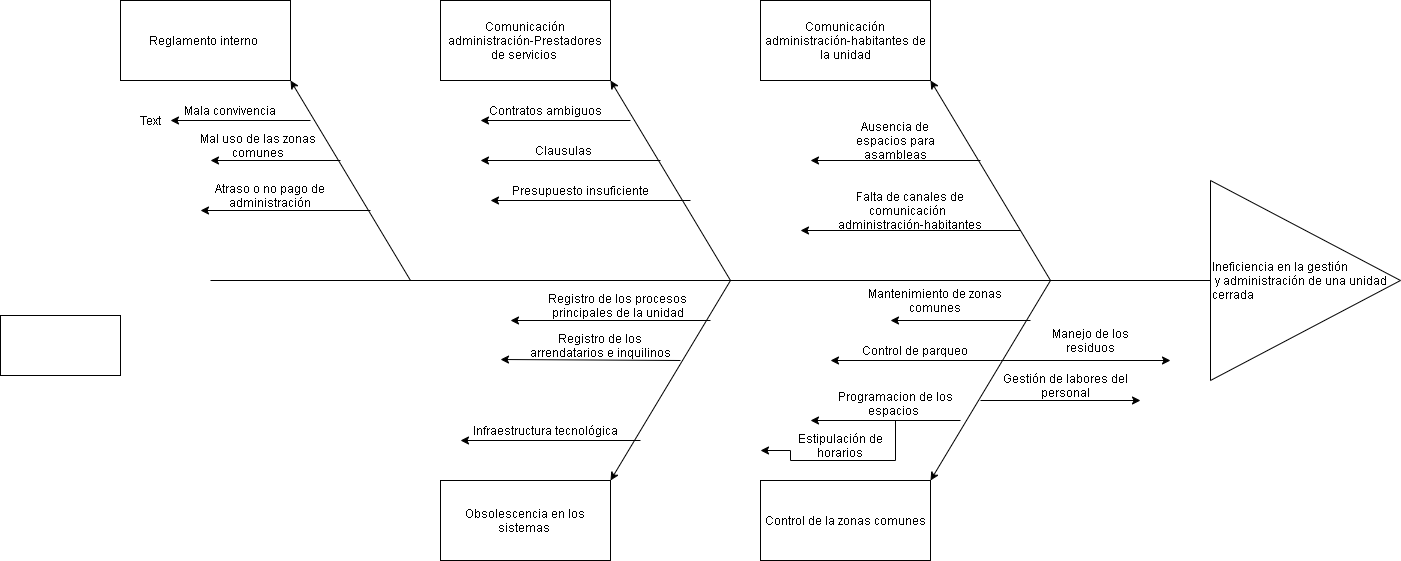

The diagram above was exported from draw.io. Its source (the exported page's mxGraphModel, read from the mxfile embedded in the PNG):
<mxGraphModel dx="1935" dy="450" grid="1" gridSize="10" guides="1" tooltips="1" connect="1" arrows="1" fold="1" page="1" pageScale="1" pageWidth="827" pageHeight="1169" math="0" shadow="0">
  <root>
    <mxCell id="0" />
    <mxCell id="1" parent="0" />
    <mxCell id="NMi4Bcfd9XxEopdZftl2-1" value="" style="endArrow=none;html=1;" parent="1" target="NMi4Bcfd9XxEopdZftl2-2" edge="1">
      <mxGeometry width="50" height="50" relative="1" as="geometry">
        <mxPoint x="-240" y="280" as="sourcePoint" />
        <mxPoint x="660" y="280" as="targetPoint" />
      </mxGeometry>
    </mxCell>
    <mxCell id="NMi4Bcfd9XxEopdZftl2-2" value="Ineficiencia en la gestión&lt;br&gt;&amp;nbsp;y administración de una unidad cerrada" style="triangle;whiteSpace=wrap;html=1;align=left;" parent="1" vertex="1">
      <mxGeometry x="760" y="180" width="190" height="200" as="geometry" />
    </mxCell>
    <mxCell id="NMi4Bcfd9XxEopdZftl2-6" value="" style="endArrow=classic;html=1;entryX=1;entryY=1;entryDx=0;entryDy=0;" parent="1" target="d_6_mABkJplP2r1XJxD0-2" edge="1">
      <mxGeometry width="50" height="50" relative="1" as="geometry">
        <mxPoint x="600" y="280" as="sourcePoint" />
        <mxPoint x="480" y="160" as="targetPoint" />
      </mxGeometry>
    </mxCell>
    <mxCell id="NMi4Bcfd9XxEopdZftl2-7" value="" style="endArrow=classic;html=1;entryX=1;entryY=0;entryDx=0;entryDy=0;" parent="1" target="d_6_mABkJplP2r1XJxD0-3" edge="1">
      <mxGeometry width="50" height="50" relative="1" as="geometry">
        <mxPoint x="600" y="280" as="sourcePoint" />
        <mxPoint x="480" y="400" as="targetPoint" />
      </mxGeometry>
    </mxCell>
    <mxCell id="NMi4Bcfd9XxEopdZftl2-8" value="" style="endArrow=classic;html=1;entryX=1;entryY=1;entryDx=0;entryDy=0;" parent="1" target="d_6_mABkJplP2r1XJxD0-1" edge="1">
      <mxGeometry width="50" height="50" relative="1" as="geometry">
        <mxPoint x="280" y="280" as="sourcePoint" />
        <mxPoint x="160" y="160" as="targetPoint" />
      </mxGeometry>
    </mxCell>
    <mxCell id="NMi4Bcfd9XxEopdZftl2-9" value="" style="endArrow=classic;html=1;entryX=1;entryY=0;entryDx=0;entryDy=0;" parent="1" target="d_6_mABkJplP2r1XJxD0-4" edge="1">
      <mxGeometry width="50" height="50" relative="1" as="geometry">
        <mxPoint x="280" y="280" as="sourcePoint" />
        <mxPoint x="160" y="400" as="targetPoint" />
      </mxGeometry>
    </mxCell>
    <mxCell id="d_6_mABkJplP2r1XJxD0-1" value="Comunicación&lt;br&gt;administración-Prestadores de servicios&amp;nbsp;" style="rounded=0;whiteSpace=wrap;html=1;" parent="1" vertex="1">
      <mxGeometry x="-10" width="170" height="80" as="geometry" />
    </mxCell>
    <mxCell id="d_6_mABkJplP2r1XJxD0-2" value="Comunicación&lt;br&gt;administración-habitantes de la unidad" style="rounded=0;whiteSpace=wrap;html=1;" parent="1" vertex="1">
      <mxGeometry x="310" width="170" height="80" as="geometry" />
    </mxCell>
    <mxCell id="d_6_mABkJplP2r1XJxD0-3" value="Control de la zonas comunes" style="rounded=0;whiteSpace=wrap;html=1;" parent="1" vertex="1">
      <mxGeometry x="310" y="480" width="170" height="80" as="geometry" />
    </mxCell>
    <mxCell id="d_6_mABkJplP2r1XJxD0-4" value="Obsolescencia en los sistemas&amp;nbsp;" style="rounded=0;whiteSpace=wrap;html=1;" parent="1" vertex="1">
      <mxGeometry x="-10" y="480" width="170" height="80" as="geometry" />
    </mxCell>
    <mxCell id="d_6_mABkJplP2r1XJxD0-6" value="" style="endArrow=classic;html=1;" parent="1" edge="1">
      <mxGeometry width="50" height="50" relative="1" as="geometry">
        <mxPoint x="570" y="230" as="sourcePoint" />
        <mxPoint x="350" y="230" as="targetPoint" />
      </mxGeometry>
    </mxCell>
    <mxCell id="d_6_mABkJplP2r1XJxD0-7" value="Falta de canales de comunicación&amp;nbsp;&amp;nbsp;&lt;br&gt;administración-habitantes" style="text;html=1;strokeColor=none;fillColor=none;align=center;verticalAlign=middle;whiteSpace=wrap;rounded=0;" parent="1" vertex="1">
      <mxGeometry x="370" y="190" width="180" height="40" as="geometry" />
    </mxCell>
    <mxCell id="d_6_mABkJplP2r1XJxD0-8" value="" style="endArrow=classic;html=1;" parent="1" edge="1">
      <mxGeometry width="50" height="50" relative="1" as="geometry">
        <mxPoint x="530" y="160" as="sourcePoint" />
        <mxPoint x="360" y="160" as="targetPoint" />
      </mxGeometry>
    </mxCell>
    <mxCell id="d_6_mABkJplP2r1XJxD0-12" value="Ausencia de espacios para asambleas" style="text;html=1;strokeColor=none;fillColor=none;align=center;verticalAlign=middle;whiteSpace=wrap;rounded=0;" parent="1" vertex="1">
      <mxGeometry x="390" y="120" width="110" height="40" as="geometry" />
    </mxCell>
    <mxCell id="d_6_mABkJplP2r1XJxD0-13" value="" style="endArrow=classic;html=1;" parent="1" edge="1">
      <mxGeometry width="50" height="50" relative="1" as="geometry">
        <mxPoint x="-40" y="280" as="sourcePoint" />
        <mxPoint x="-160" y="80" as="targetPoint" />
      </mxGeometry>
    </mxCell>
    <mxCell id="d_6_mABkJplP2r1XJxD0-14" value="Reglamento interno&amp;nbsp;" style="rounded=0;whiteSpace=wrap;html=1;" parent="1" vertex="1">
      <mxGeometry x="-330" width="170" height="80" as="geometry" />
    </mxCell>
    <mxCell id="d_6_mABkJplP2r1XJxD0-15" value="" style="endArrow=classic;html=1;" parent="1" target="d_6_mABkJplP2r1XJxD0-16" edge="1">
      <mxGeometry width="50" height="50" relative="1" as="geometry">
        <mxPoint x="-140" y="120" as="sourcePoint" />
        <mxPoint x="-300" y="120" as="targetPoint" />
      </mxGeometry>
    </mxCell>
    <mxCell id="d_6_mABkJplP2r1XJxD0-16" value="Text" style="text;html=1;strokeColor=none;fillColor=none;align=center;verticalAlign=middle;whiteSpace=wrap;rounded=0;" parent="1" vertex="1">
      <mxGeometry x="-320" y="109.99999999999989" width="40" height="20" as="geometry" />
    </mxCell>
    <mxCell id="d_6_mABkJplP2r1XJxD0-17" value="Mala convivencia" style="text;html=1;strokeColor=none;fillColor=none;align=center;verticalAlign=middle;whiteSpace=wrap;rounded=0;" parent="1" vertex="1">
      <mxGeometry x="-280" y="100" width="120" height="20" as="geometry" />
    </mxCell>
    <mxCell id="d_6_mABkJplP2r1XJxD0-18" value="" style="endArrow=classic;html=1;" parent="1" edge="1">
      <mxGeometry width="50" height="50" relative="1" as="geometry">
        <mxPoint x="-110" y="160" as="sourcePoint" />
        <mxPoint x="-240" y="160" as="targetPoint" />
      </mxGeometry>
    </mxCell>
    <mxCell id="d_6_mABkJplP2r1XJxD0-19" value="Mal uso de las zonas comunes" style="text;html=1;strokeColor=none;fillColor=none;align=center;verticalAlign=middle;whiteSpace=wrap;rounded=0;" parent="1" vertex="1">
      <mxGeometry x="-265" y="130" width="145" height="30" as="geometry" />
    </mxCell>
    <mxCell id="d_6_mABkJplP2r1XJxD0-22" value="Atraso o no pago de administración" style="text;html=1;strokeColor=none;fillColor=none;align=center;verticalAlign=middle;whiteSpace=wrap;rounded=0;" parent="1" vertex="1">
      <mxGeometry x="-265" y="180" width="170" height="30" as="geometry" />
    </mxCell>
    <mxCell id="d_6_mABkJplP2r1XJxD0-23" value="" style="endArrow=classic;html=1;" parent="1" edge="1">
      <mxGeometry width="50" height="50" relative="1" as="geometry">
        <mxPoint x="-80" y="210" as="sourcePoint" />
        <mxPoint x="-250" y="210" as="targetPoint" />
      </mxGeometry>
    </mxCell>
    <mxCell id="d_6_mABkJplP2r1XJxD0-25" value="" style="endArrow=classic;html=1;" parent="1" edge="1">
      <mxGeometry width="50" height="50" relative="1" as="geometry">
        <mxPoint x="180" y="120" as="sourcePoint" />
        <mxPoint x="30" y="120" as="targetPoint" />
      </mxGeometry>
    </mxCell>
    <mxCell id="d_6_mABkJplP2r1XJxD0-27" value="Contratos ambiguos" style="text;html=1;strokeColor=none;fillColor=none;align=center;verticalAlign=middle;whiteSpace=wrap;rounded=0;" parent="1" vertex="1">
      <mxGeometry x="30" y="100" width="130" height="20" as="geometry" />
    </mxCell>
    <mxCell id="d_6_mABkJplP2r1XJxD0-28" value="" style="endArrow=classic;html=1;" parent="1" edge="1">
      <mxGeometry width="50" height="50" relative="1" as="geometry">
        <mxPoint x="210" y="160" as="sourcePoint" />
        <mxPoint x="30" y="160" as="targetPoint" />
      </mxGeometry>
    </mxCell>
    <mxCell id="d_6_mABkJplP2r1XJxD0-30" value="Registro de los procesos principales de la unidad" style="text;html=1;strokeColor=none;fillColor=none;align=center;verticalAlign=middle;whiteSpace=wrap;rounded=0;" parent="1" vertex="1">
      <mxGeometry x="75" y="290" width="185" height="30" as="geometry" />
    </mxCell>
    <mxCell id="d_6_mABkJplP2r1XJxD0-31" value="Control de parqueo" style="text;html=1;strokeColor=none;fillColor=none;align=center;verticalAlign=middle;whiteSpace=wrap;rounded=0;" parent="1" vertex="1">
      <mxGeometry x="390" y="340" width="150" height="20" as="geometry" />
    </mxCell>
    <mxCell id="d_6_mABkJplP2r1XJxD0-32" value="Mantenimiento de zonas comunes" style="text;html=1;strokeColor=none;fillColor=none;align=center;verticalAlign=middle;whiteSpace=wrap;rounded=0;" parent="1" vertex="1">
      <mxGeometry x="400" y="280" width="170" height="40" as="geometry" />
    </mxCell>
    <mxCell id="d_6_mABkJplP2r1XJxD0-33" value="Presupuesto insuficiente" style="text;html=1;strokeColor=none;fillColor=none;align=center;verticalAlign=middle;whiteSpace=wrap;rounded=0;" parent="1" vertex="1">
      <mxGeometry x="50" y="180" width="160" height="20" as="geometry" />
    </mxCell>
    <mxCell id="d_6_mABkJplP2r1XJxD0-34" value="Clausulas&amp;nbsp;" style="text;html=1;strokeColor=none;fillColor=none;align=center;verticalAlign=middle;whiteSpace=wrap;rounded=0;" parent="1" vertex="1">
      <mxGeometry x="40" y="140" width="150" height="20" as="geometry" />
    </mxCell>
    <mxCell id="d_6_mABkJplP2r1XJxD0-35" value="" style="endArrow=classic;html=1;" parent="1" edge="1">
      <mxGeometry width="50" height="50" relative="1" as="geometry">
        <mxPoint x="240" y="200" as="sourcePoint" />
        <mxPoint x="40" y="200" as="targetPoint" />
      </mxGeometry>
    </mxCell>
    <mxCell id="d_6_mABkJplP2r1XJxD0-38" value="" style="endArrow=classic;html=1;" parent="1" edge="1">
      <mxGeometry width="50" height="50" relative="1" as="geometry">
        <mxPoint x="580" y="320" as="sourcePoint" />
        <mxPoint x="440" y="320" as="targetPoint" />
      </mxGeometry>
    </mxCell>
    <mxCell id="d_6_mABkJplP2r1XJxD0-39" value="" style="endArrow=classic;html=1;" parent="1" edge="1">
      <mxGeometry width="50" height="50" relative="1" as="geometry">
        <mxPoint x="550" y="360" as="sourcePoint" />
        <mxPoint x="380" y="360" as="targetPoint" />
      </mxGeometry>
    </mxCell>
    <mxCell id="d_6_mABkJplP2r1XJxD0-40" value="" style="endArrow=classic;html=1;" parent="1" edge="1">
      <mxGeometry width="50" height="50" relative="1" as="geometry">
        <mxPoint x="510" y="420" as="sourcePoint" />
        <mxPoint x="360" y="420" as="targetPoint" />
      </mxGeometry>
    </mxCell>
    <mxCell id="d_6_mABkJplP2r1XJxD0-41" value="Gestión de labores del personal" style="text;html=1;strokeColor=none;fillColor=none;align=center;verticalAlign=middle;whiteSpace=wrap;rounded=0;" parent="1" vertex="1">
      <mxGeometry x="540" y="370" width="150" height="30" as="geometry" />
    </mxCell>
    <mxCell id="d_6_mABkJplP2r1XJxD0-42" value="Estipulación de horarios" style="text;html=1;strokeColor=none;fillColor=none;align=center;verticalAlign=middle;whiteSpace=wrap;rounded=0;" parent="1" vertex="1">
      <mxGeometry x="340" y="430" width="100" height="30" as="geometry" />
    </mxCell>
    <mxCell id="d_6_mABkJplP2r1XJxD0-44" style="edgeStyle=orthogonalEdgeStyle;rounded=0;orthogonalLoop=1;jettySize=auto;html=1;verticalAlign=top;" parent="1" source="d_6_mABkJplP2r1XJxD0-43" edge="1">
      <mxGeometry relative="1" as="geometry">
        <mxPoint x="310" y="450" as="targetPoint" />
        <Array as="points">
          <mxPoint x="445" y="460" />
          <mxPoint x="340" y="460" />
          <mxPoint x="340" y="450" />
        </Array>
      </mxGeometry>
    </mxCell>
    <mxCell id="d_6_mABkJplP2r1XJxD0-43" value="Programacion de los espacios&amp;nbsp;" style="text;html=1;strokeColor=none;fillColor=none;align=center;verticalAlign=bottom;whiteSpace=wrap;rounded=0;" parent="1" vertex="1">
      <mxGeometry x="370" y="390" width="150" height="30" as="geometry" />
    </mxCell>
    <mxCell id="d_6_mABkJplP2r1XJxD0-49" value="" style="endArrow=classic;html=1;" parent="1" edge="1">
      <mxGeometry width="50" height="50" relative="1" as="geometry">
        <mxPoint x="260" y="320" as="sourcePoint" />
        <mxPoint x="60" y="320" as="targetPoint" />
      </mxGeometry>
    </mxCell>
    <mxCell id="d_6_mABkJplP2r1XJxD0-50" value="Infraestructura tecnológica" style="text;html=1;strokeColor=none;fillColor=none;align=center;verticalAlign=middle;whiteSpace=wrap;rounded=0;" parent="1" vertex="1">
      <mxGeometry x="20" y="420" width="150" height="20" as="geometry" />
    </mxCell>
    <mxCell id="d_6_mABkJplP2r1XJxD0-51" value="Manejo de los residuos" style="text;html=1;strokeColor=none;fillColor=none;align=center;verticalAlign=middle;whiteSpace=wrap;rounded=0;" parent="1" vertex="1">
      <mxGeometry x="590" y="320" width="100" height="40" as="geometry" />
    </mxCell>
    <mxCell id="d_6_mABkJplP2r1XJxD0-52" value="Registro de los arrendatarios e inquilinos" style="text;html=1;strokeColor=none;fillColor=none;align=center;verticalAlign=middle;whiteSpace=wrap;rounded=0;" parent="1" vertex="1">
      <mxGeometry x="70" y="330" width="160" height="30" as="geometry" />
    </mxCell>
    <mxCell id="d_6_mABkJplP2r1XJxD0-53" value="" style="endArrow=classic;html=1;exitX=1;exitY=1;exitDx=0;exitDy=0;" parent="1" source="d_6_mABkJplP2r1XJxD0-52" edge="1">
      <mxGeometry width="50" height="50" relative="1" as="geometry">
        <mxPoint x="190" y="359" as="sourcePoint" />
        <mxPoint x="50" y="359" as="targetPoint" />
      </mxGeometry>
    </mxCell>
    <mxCell id="d_6_mABkJplP2r1XJxD0-55" value="" style="endArrow=classic;html=1;" parent="1" edge="1">
      <mxGeometry width="50" height="50" relative="1" as="geometry">
        <mxPoint x="550" y="360" as="sourcePoint" />
        <mxPoint x="720" y="360" as="targetPoint" />
      </mxGeometry>
    </mxCell>
    <mxCell id="d_6_mABkJplP2r1XJxD0-56" value="" style="endArrow=classic;html=1;" parent="1" edge="1">
      <mxGeometry width="50" height="50" relative="1" as="geometry">
        <mxPoint x="190" y="440" as="sourcePoint" />
        <mxPoint x="10" y="440" as="targetPoint" />
      </mxGeometry>
    </mxCell>
    <mxCell id="d_6_mABkJplP2r1XJxD0-57" value="" style="endArrow=classic;html=1;" parent="1" edge="1">
      <mxGeometry width="50" height="50" relative="1" as="geometry">
        <mxPoint x="530" y="400" as="sourcePoint" />
        <mxPoint x="690" y="400" as="targetPoint" />
      </mxGeometry>
    </mxCell>
    <mxCell id="D4OUZAAF0W7ECFFZ2aD7-1" value="" style="rounded=0;whiteSpace=wrap;html=1;" vertex="1" parent="1">
      <mxGeometry x="-450" y="315" width="120" height="60" as="geometry" />
    </mxCell>
  </root>
</mxGraphModel>